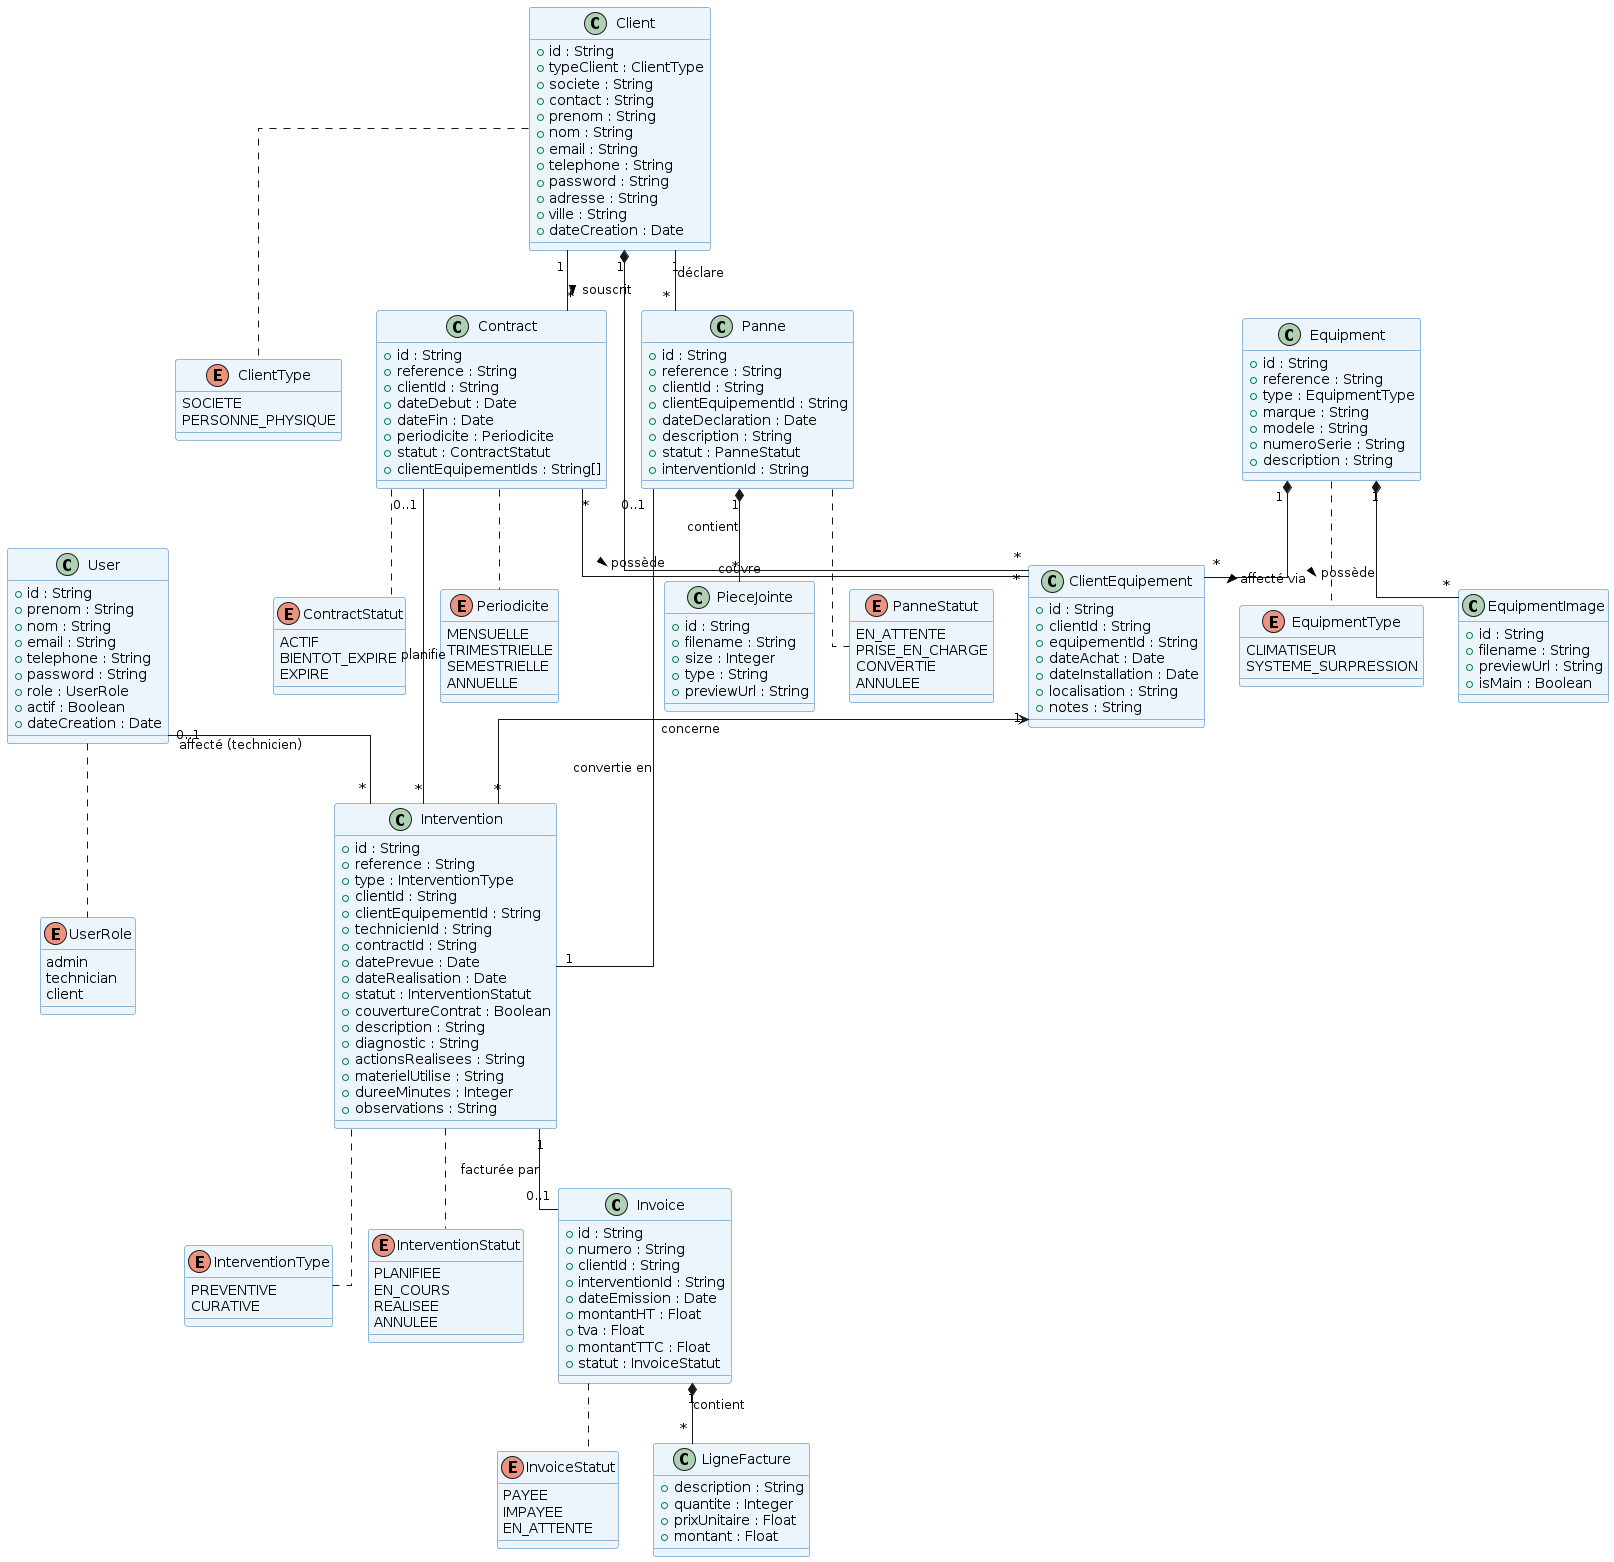

The diagram above was rendered by PlantUML. Its source (embedded in the PNG):
@startuml
skinparam classBackgroundColor #EBF5FB
skinparam classBorderColor #2E74B5
skinparam noteBackgroundColor #FFFDE7
skinparam noteBorderColor #F39C12
skinparam linetype ortho

' ===================== ENUMERATIONS =====================

enum UserRole {
  admin
  technician
  client
}

enum ClientType {
  SOCIETE
  PERSONNE_PHYSIQUE
}

enum EquipmentType {
  CLIMATISEUR
  SYSTEME_SURPRESSION
}

enum ContractStatut {
  ACTIF
  BIENTOT_EXPIRE
  EXPIRE
}

enum Periodicite {
  MENSUELLE
  TRIMESTRIELLE
  SEMESTRIELLE
  ANNUELLE
}

enum InterventionType {
  PREVENTIVE
  CURATIVE
}

enum InterventionStatut {
  PLANIFIEE
  EN_COURS
  REALISEE
  ANNULEE
}

enum PanneStatut {
  EN_ATTENTE
  PRISE_EN_CHARGE
  CONVERTIE
  ANNULEE
}

enum InvoiceStatut {
  PAYEE
  IMPAYEE
  EN_ATTENTE
}

' ===================== CLASSES =====================

class User {
  + id : String
  + prenom : String
  + nom : String
  + email : String
  + telephone : String
  + password : String
  + role : UserRole
  + actif : Boolean
  + dateCreation : Date
}



class Client {
  + id : String
  + typeClient : ClientType
  + societe : String
  + contact : String
  + prenom : String
  + nom : String
  + email : String
  + telephone : String
  + password : String
  + adresse : String
  + ville : String
  + dateCreation : Date
}

class Equipment {
  + id : String
  + reference : String
  + type : EquipmentType
  + marque : String
  + modele : String
  + numeroSerie : String
  + description : String
}


class EquipmentImage {
  + id : String
  + filename : String
  + previewUrl : String
  + isMain : Boolean
}

class ClientEquipement {
  + id : String
  + clientId : String
  + equipementId : String
  + dateAchat : Date
  + dateInstallation : Date
  + localisation : String
  + notes : String
}

class Contract {
  + id : String
  + reference : String
  + clientId : String
  + dateDebut : Date
  + dateFin : Date
  + periodicite : Periodicite
  + statut : ContractStatut
  + clientEquipementIds : String[]
}


class Intervention {
  + id : String
  + reference : String
  + type : InterventionType
  + clientId : String
  + clientEquipementId : String
  + technicienId : String
  + contractId : String
  + datePrevue : Date
  + dateRealisation : Date
  + statut : InterventionStatut
  + couvertureContrat : Boolean
  + description : String
  + diagnostic : String
  + actionsRealisees : String
  + materielUtilise : String
  + dureeMinutes : Integer
  + observations : String
}

class Panne {
  + id : String
  + reference : String
  + clientId : String
  + clientEquipementId : String
  + dateDeclaration : Date
  + description : String
  + statut : PanneStatut
  + interventionId : String
}


class PieceJointe {
  + id : String
  + filename : String
  + size : Integer
  + type : String
  + previewUrl : String
}

class Invoice {
  + id : String
  + numero : String
  + clientId : String
  + interventionId : String
  + dateEmission : Date
  + montantHT : Float
  + tva : Float
  + montantTTC : Float
  + statut : InvoiceStatut
}


class LigneFacture {
  + description : String
  + quantite : Integer
  + prixUnitaire : Float
  + montant : Float
}

' ===================== RELATIONS =====================

Client      "1"    *--  "*"   ClientEquipement : possède >
Equipment   "1"    *--  "*"   ClientEquipement : affecté via >
Equipment   "1"    *--  "*"   EquipmentImage   : possède >
Client      "1"    --   "*"   Contract         : souscrit >
Contract    "*"    --   "*"   ClientEquipement : couvre


ClientEquipement "1" <-- "*" Intervention    : concerne
User             "0..1" -- "*" Intervention  : affecté (technicien)
Contract         "0..1" -- "*" Intervention  : planifie
Panne            "0..1" -- "1" Intervention  : convertie en
Panne            "1"    *--  "*" PieceJointe : contient
Client           "1"    --   "*" Panne       : déclare
Invoice          "1"    *--  "*" LigneFacture : contient
Intervention     "1"    --   "0..1" Invoice  : facturée par

' Enums
User         .. UserRole
Client       .. ClientType
Equipment    .. EquipmentType
Contract     .. ContractStatut
Contract     .. Periodicite
Intervention .. InterventionType
Intervention .. InterventionStatut
Panne        .. PanneStatut
Invoice      .. InvoiceStatut
@enduml